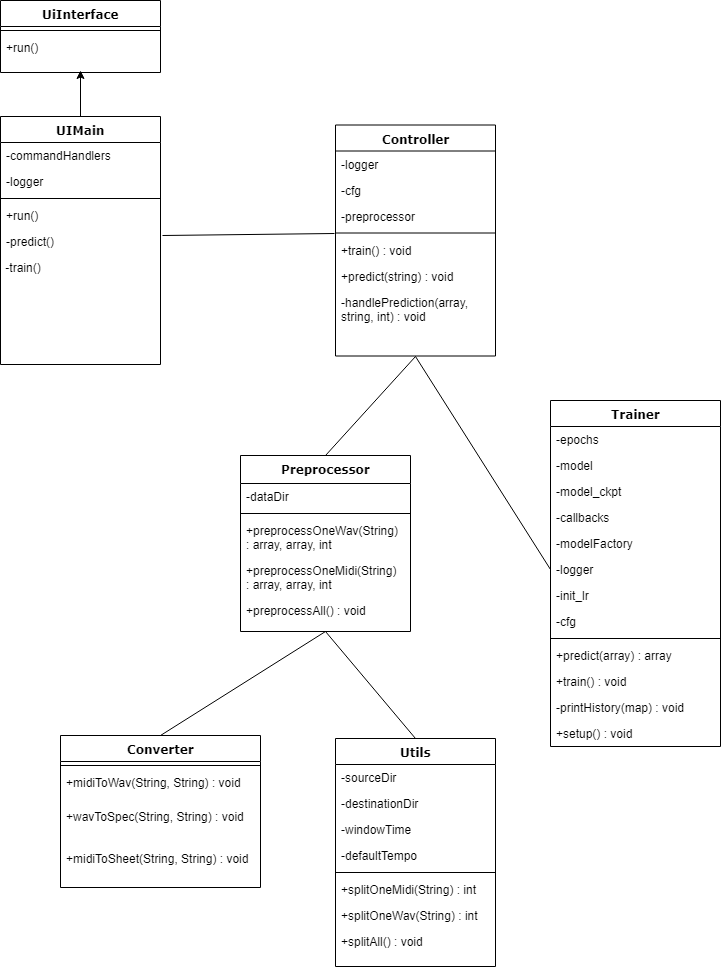

The diagram above was exported from draw.io. Its source (the exported page's mxGraphModel, read from the mxfile embedded in the PNG):
<mxGraphModel dx="1394" dy="715" grid="1" gridSize="10" guides="1" tooltips="1" connect="1" arrows="1" fold="1" page="1" pageScale="1" pageWidth="1100" pageHeight="850" background="#ffffff" math="0" shadow="0">
  <root>
    <mxCell id="0" />
    <mxCell id="1" parent="0" />
    <mxCell id="78961159f06e98e8-17" value="UIMain" style="swimlane;html=1;fontStyle=1;align=center;verticalAlign=top;childLayout=stackLayout;horizontal=1;startSize=26;horizontalStack=0;resizeParent=1;resizeLast=0;collapsible=1;marginBottom=0;swimlaneFillColor=#ffffff;rounded=0;shadow=0;comic=0;labelBackgroundColor=none;strokeColor=#000000;strokeWidth=1;fillColor=none;fontFamily=Verdana;fontSize=12;fontColor=#000000;" parent="1" vertex="1">
      <mxGeometry x="200" y="138" width="160" height="248" as="geometry" />
    </mxCell>
    <mxCell id="78961159f06e98e8-23" value="-commandHandlers" style="text;html=1;strokeColor=none;fillColor=none;align=left;verticalAlign=top;spacingLeft=4;spacingRight=4;whiteSpace=wrap;overflow=hidden;rotatable=0;points=[[0,0.5],[1,0.5]];portConstraint=eastwest;" parent="78961159f06e98e8-17" vertex="1">
      <mxGeometry y="26" width="160" height="26" as="geometry" />
    </mxCell>
    <mxCell id="78961159f06e98e8-21" value="-logger&lt;br&gt;&lt;br&gt;" style="text;html=1;strokeColor=none;fillColor=none;align=left;verticalAlign=top;spacingLeft=4;spacingRight=4;whiteSpace=wrap;overflow=hidden;rotatable=0;points=[[0,0.5],[1,0.5]];portConstraint=eastwest;" parent="78961159f06e98e8-17" vertex="1">
      <mxGeometry y="52" width="160" height="26" as="geometry" />
    </mxCell>
    <mxCell id="78961159f06e98e8-19" value="" style="line;html=1;strokeWidth=1;fillColor=none;align=left;verticalAlign=middle;spacingTop=-1;spacingLeft=3;spacingRight=3;rotatable=0;labelPosition=right;points=[];portConstraint=eastwest;" parent="78961159f06e98e8-17" vertex="1">
      <mxGeometry y="78" width="160" height="8" as="geometry" />
    </mxCell>
    <mxCell id="78961159f06e98e8-20" value="+run()" style="text;html=1;strokeColor=none;fillColor=none;align=left;verticalAlign=top;spacingLeft=4;spacingRight=4;whiteSpace=wrap;overflow=hidden;rotatable=0;points=[[0,0.5],[1,0.5]];portConstraint=eastwest;" parent="78961159f06e98e8-17" vertex="1">
      <mxGeometry y="86" width="160" height="26" as="geometry" />
    </mxCell>
    <mxCell id="78961159f06e98e8-27" value="-predict()" style="text;html=1;strokeColor=none;fillColor=none;align=left;verticalAlign=top;spacingLeft=4;spacingRight=4;whiteSpace=wrap;overflow=hidden;rotatable=0;points=[[0,0.5],[1,0.5]];portConstraint=eastwest;" parent="78961159f06e98e8-17" vertex="1">
      <mxGeometry y="112" width="160" height="26" as="geometry" />
    </mxCell>
    <mxCell id="hjQwiMrsIGX9DSD3P0Cf-1" value="&amp;nbsp;-train()" style="text;html=1;" parent="78961159f06e98e8-17" vertex="1">
      <mxGeometry y="138" width="160" height="30" as="geometry" />
    </mxCell>
    <mxCell id="78961159f06e98e8-30" value="Controller&lt;br&gt;&lt;br&gt;" style="swimlane;html=1;fontStyle=1;align=center;verticalAlign=top;childLayout=stackLayout;horizontal=1;startSize=26;horizontalStack=0;resizeParent=1;resizeLast=0;collapsible=1;marginBottom=0;swimlaneFillColor=#ffffff;rounded=0;shadow=0;comic=0;labelBackgroundColor=none;strokeColor=#000000;strokeWidth=1;fillColor=none;fontFamily=Verdana;fontSize=12;fontColor=#000000;" parent="1" vertex="1">
      <mxGeometry x="535" y="146.5" width="160" height="231" as="geometry" />
    </mxCell>
    <mxCell id="78961159f06e98e8-31" value="-logger" style="text;html=1;strokeColor=none;fillColor=none;align=left;verticalAlign=top;spacingLeft=4;spacingRight=4;whiteSpace=wrap;overflow=hidden;rotatable=0;points=[[0,0.5],[1,0.5]];portConstraint=eastwest;" parent="78961159f06e98e8-30" vertex="1">
      <mxGeometry y="26" width="160" height="26" as="geometry" />
    </mxCell>
    <mxCell id="78961159f06e98e8-33" value="-cfg&lt;br&gt;&lt;br&gt;" style="text;html=1;strokeColor=none;fillColor=none;align=left;verticalAlign=top;spacingLeft=4;spacingRight=4;whiteSpace=wrap;overflow=hidden;rotatable=0;points=[[0,0.5],[1,0.5]];portConstraint=eastwest;" parent="78961159f06e98e8-30" vertex="1">
      <mxGeometry y="52" width="160" height="26" as="geometry" />
    </mxCell>
    <mxCell id="78961159f06e98e8-34" value="-preprocessor" style="text;html=1;strokeColor=none;fillColor=none;align=left;verticalAlign=top;spacingLeft=4;spacingRight=4;whiteSpace=wrap;overflow=hidden;rotatable=0;points=[[0,0.5],[1,0.5]];portConstraint=eastwest;" parent="78961159f06e98e8-30" vertex="1">
      <mxGeometry y="78" width="160" height="26" as="geometry" />
    </mxCell>
    <mxCell id="78961159f06e98e8-38" value="" style="line;html=1;strokeWidth=1;fillColor=none;align=left;verticalAlign=middle;spacingTop=-1;spacingLeft=3;spacingRight=3;rotatable=0;labelPosition=right;points=[];portConstraint=eastwest;" parent="78961159f06e98e8-30" vertex="1">
      <mxGeometry y="104" width="160" height="8" as="geometry" />
    </mxCell>
    <mxCell id="78961159f06e98e8-39" value="+train() : void" style="text;html=1;strokeColor=none;fillColor=none;align=left;verticalAlign=top;spacingLeft=4;spacingRight=4;whiteSpace=wrap;overflow=hidden;rotatable=0;points=[[0,0.5],[1,0.5]];portConstraint=eastwest;" parent="78961159f06e98e8-30" vertex="1">
      <mxGeometry y="112" width="160" height="26" as="geometry" />
    </mxCell>
    <mxCell id="78961159f06e98e8-40" value="+predict(string) : void" style="text;html=1;strokeColor=none;fillColor=none;align=left;verticalAlign=top;spacingLeft=4;spacingRight=4;whiteSpace=wrap;overflow=hidden;rotatable=0;points=[[0,0.5],[1,0.5]];portConstraint=eastwest;" parent="78961159f06e98e8-30" vertex="1">
      <mxGeometry y="138" width="160" height="26" as="geometry" />
    </mxCell>
    <mxCell id="78961159f06e98e8-42" value="-handlePrediction(array, string, int) : void" style="text;html=1;strokeColor=none;fillColor=none;align=left;verticalAlign=top;spacingLeft=4;spacingRight=4;whiteSpace=wrap;overflow=hidden;rotatable=0;points=[[0,0.5],[1,0.5]];portConstraint=eastwest;" parent="78961159f06e98e8-30" vertex="1">
      <mxGeometry y="164" width="160" height="40" as="geometry" />
    </mxCell>
    <mxCell id="78961159f06e98e8-43" value="Trainer" style="swimlane;html=1;fontStyle=1;align=center;verticalAlign=top;childLayout=stackLayout;horizontal=1;startSize=26;horizontalStack=0;resizeParent=1;resizeLast=0;collapsible=1;marginBottom=0;swimlaneFillColor=#ffffff;rounded=0;shadow=0;comic=0;labelBackgroundColor=none;strokeColor=#000000;strokeWidth=1;fillColor=none;fontFamily=Verdana;fontSize=12;fontColor=#000000;" parent="1" vertex="1">
      <mxGeometry x="750" y="422" width="170" height="346" as="geometry" />
    </mxCell>
    <mxCell id="hjQwiMrsIGX9DSD3P0Cf-6" value="-epochs" style="text;html=1;strokeColor=none;fillColor=none;align=left;verticalAlign=top;spacingLeft=4;spacingRight=4;whiteSpace=wrap;overflow=hidden;rotatable=0;points=[[0,0.5],[1,0.5]];portConstraint=eastwest;" parent="78961159f06e98e8-43" vertex="1">
      <mxGeometry y="26" width="170" height="26" as="geometry" />
    </mxCell>
    <mxCell id="78961159f06e98e8-44" value="-model" style="text;html=1;strokeColor=none;fillColor=none;align=left;verticalAlign=top;spacingLeft=4;spacingRight=4;whiteSpace=wrap;overflow=hidden;rotatable=0;points=[[0,0.5],[1,0.5]];portConstraint=eastwest;" parent="78961159f06e98e8-43" vertex="1">
      <mxGeometry y="52" width="170" height="26" as="geometry" />
    </mxCell>
    <mxCell id="hjQwiMrsIGX9DSD3P0Cf-8" value="-model_ckpt" style="text;html=1;strokeColor=none;fillColor=none;align=left;verticalAlign=top;spacingLeft=4;spacingRight=4;whiteSpace=wrap;overflow=hidden;rotatable=0;points=[[0,0.5],[1,0.5]];portConstraint=eastwest;" parent="78961159f06e98e8-43" vertex="1">
      <mxGeometry y="78" width="170" height="26" as="geometry" />
    </mxCell>
    <mxCell id="hjQwiMrsIGX9DSD3P0Cf-7" value="-callbacks" style="text;html=1;strokeColor=none;fillColor=none;align=left;verticalAlign=top;spacingLeft=4;spacingRight=4;whiteSpace=wrap;overflow=hidden;rotatable=0;points=[[0,0.5],[1,0.5]];portConstraint=eastwest;" parent="78961159f06e98e8-43" vertex="1">
      <mxGeometry y="104" width="170" height="26" as="geometry" />
    </mxCell>
    <mxCell id="78961159f06e98e8-45" value="-modelFactory" style="text;html=1;strokeColor=none;fillColor=none;align=left;verticalAlign=top;spacingLeft=4;spacingRight=4;whiteSpace=wrap;overflow=hidden;rotatable=0;points=[[0,0.5],[1,0.5]];portConstraint=eastwest;" parent="78961159f06e98e8-43" vertex="1">
      <mxGeometry y="130" width="170" height="26" as="geometry" />
    </mxCell>
    <mxCell id="78961159f06e98e8-49" value="-logger" style="text;html=1;strokeColor=none;fillColor=none;align=left;verticalAlign=top;spacingLeft=4;spacingRight=4;whiteSpace=wrap;overflow=hidden;rotatable=0;points=[[0,0.5],[1,0.5]];portConstraint=eastwest;" parent="78961159f06e98e8-43" vertex="1">
      <mxGeometry y="156" width="170" height="26" as="geometry" />
    </mxCell>
    <mxCell id="hjQwiMrsIGX9DSD3P0Cf-15" value="-init_lr" style="text;html=1;strokeColor=none;fillColor=none;align=left;verticalAlign=top;spacingLeft=4;spacingRight=4;whiteSpace=wrap;overflow=hidden;rotatable=0;points=[[0,0.5],[1,0.5]];portConstraint=eastwest;" parent="78961159f06e98e8-43" vertex="1">
      <mxGeometry y="182" width="170" height="26" as="geometry" />
    </mxCell>
    <mxCell id="78961159f06e98e8-50" value="-cfg&lt;br&gt;&lt;br&gt;" style="text;html=1;strokeColor=none;fillColor=none;align=left;verticalAlign=top;spacingLeft=4;spacingRight=4;whiteSpace=wrap;overflow=hidden;rotatable=0;points=[[0,0.5],[1,0.5]];portConstraint=eastwest;" parent="78961159f06e98e8-43" vertex="1">
      <mxGeometry y="208" width="170" height="26" as="geometry" />
    </mxCell>
    <mxCell id="78961159f06e98e8-51" value="" style="line;html=1;strokeWidth=1;fillColor=none;align=left;verticalAlign=middle;spacingTop=-1;spacingLeft=3;spacingRight=3;rotatable=0;labelPosition=right;points=[];portConstraint=eastwest;" parent="78961159f06e98e8-43" vertex="1">
      <mxGeometry y="234" width="170" height="8" as="geometry" />
    </mxCell>
    <mxCell id="78961159f06e98e8-52" value="+predict(array) : array" style="text;html=1;strokeColor=none;fillColor=none;align=left;verticalAlign=top;spacingLeft=4;spacingRight=4;whiteSpace=wrap;overflow=hidden;rotatable=0;points=[[0,0.5],[1,0.5]];portConstraint=eastwest;" parent="78961159f06e98e8-43" vertex="1">
      <mxGeometry y="242" width="170" height="26" as="geometry" />
    </mxCell>
    <mxCell id="78961159f06e98e8-53" value="+train() : void" style="text;html=1;strokeColor=none;fillColor=none;align=left;verticalAlign=top;spacingLeft=4;spacingRight=4;whiteSpace=wrap;overflow=hidden;rotatable=0;points=[[0,0.5],[1,0.5]];portConstraint=eastwest;" parent="78961159f06e98e8-43" vertex="1">
      <mxGeometry y="268" width="170" height="26" as="geometry" />
    </mxCell>
    <mxCell id="hjQwiMrsIGX9DSD3P0Cf-10" value="-printHistory(map) : void" style="text;html=1;strokeColor=none;fillColor=none;align=left;verticalAlign=top;spacingLeft=4;spacingRight=4;whiteSpace=wrap;overflow=hidden;rotatable=0;points=[[0,0.5],[1,0.5]];portConstraint=eastwest;" parent="78961159f06e98e8-43" vertex="1">
      <mxGeometry y="294" width="170" height="26" as="geometry" />
    </mxCell>
    <mxCell id="hjQwiMrsIGX9DSD3P0Cf-9" value="+setup() : void" style="text;html=1;strokeColor=none;fillColor=none;align=left;verticalAlign=top;spacingLeft=4;spacingRight=4;whiteSpace=wrap;overflow=hidden;rotatable=0;points=[[0,0.5],[1,0.5]];portConstraint=eastwest;" parent="78961159f06e98e8-43" vertex="1">
      <mxGeometry y="320" width="170" height="26" as="geometry" />
    </mxCell>
    <mxCell id="78961159f06e98e8-56" value="Converter" style="swimlane;html=1;fontStyle=1;align=center;verticalAlign=top;childLayout=stackLayout;horizontal=1;startSize=26;horizontalStack=0;resizeParent=1;resizeLast=0;collapsible=1;marginBottom=0;swimlaneFillColor=#ffffff;rounded=0;shadow=0;comic=0;labelBackgroundColor=none;strokeColor=#000000;strokeWidth=1;fillColor=none;fontFamily=Verdana;fontSize=12;fontColor=#000000;" parent="1" vertex="1">
      <mxGeometry x="260" y="757" width="200" height="152" as="geometry" />
    </mxCell>
    <mxCell id="78961159f06e98e8-64" value="" style="line;html=1;strokeWidth=1;fillColor=none;align=left;verticalAlign=middle;spacingTop=-1;spacingLeft=3;spacingRight=3;rotatable=0;labelPosition=right;points=[];portConstraint=eastwest;" parent="78961159f06e98e8-56" vertex="1">
      <mxGeometry y="26" width="200" height="8" as="geometry" />
    </mxCell>
    <mxCell id="78961159f06e98e8-65" value="+midiToWav(String, String) : void" style="text;html=1;strokeColor=none;fillColor=none;align=left;verticalAlign=top;spacingLeft=4;spacingRight=4;whiteSpace=wrap;overflow=hidden;rotatable=0;points=[[0,0.5],[1,0.5]];portConstraint=eastwest;" parent="78961159f06e98e8-56" vertex="1">
      <mxGeometry y="34" width="200" height="34" as="geometry" />
    </mxCell>
    <mxCell id="deG00h7ueyWRgnVO_fpM-3" value="+wavToSpec(String, String) : void" style="text;html=1;strokeColor=none;fillColor=none;align=left;verticalAlign=top;spacingLeft=4;spacingRight=4;whiteSpace=wrap;overflow=hidden;rotatable=0;points=[[0,0.5],[1,0.5]];portConstraint=eastwest;" vertex="1" parent="78961159f06e98e8-56">
      <mxGeometry y="68" width="200" height="42" as="geometry" />
    </mxCell>
    <mxCell id="78961159f06e98e8-66" value="+midiToSheet(String, String) : void" style="text;html=1;strokeColor=none;fillColor=none;align=left;verticalAlign=top;spacingLeft=4;spacingRight=4;whiteSpace=wrap;overflow=hidden;rotatable=0;points=[[0,0.5],[1,0.5]];portConstraint=eastwest;" parent="78961159f06e98e8-56" vertex="1">
      <mxGeometry y="110" width="200" height="42" as="geometry" />
    </mxCell>
    <mxCell id="78961159f06e98e8-69" value="Preprocessor" style="swimlane;html=1;fontStyle=1;align=center;verticalAlign=top;childLayout=stackLayout;horizontal=1;startSize=28;horizontalStack=0;resizeParent=1;resizeLast=0;collapsible=1;marginBottom=0;swimlaneFillColor=#ffffff;rounded=0;shadow=0;comic=0;labelBackgroundColor=none;strokeColor=#000000;strokeWidth=1;fillColor=none;fontFamily=Verdana;fontSize=12;fontColor=#000000;" parent="1" vertex="1">
      <mxGeometry x="440" y="477" width="170" height="176" as="geometry" />
    </mxCell>
    <mxCell id="78961159f06e98e8-70" value="-dataDir" style="text;html=1;strokeColor=none;fillColor=none;align=left;verticalAlign=top;spacingLeft=4;spacingRight=4;whiteSpace=wrap;overflow=hidden;rotatable=0;points=[[0,0.5],[1,0.5]];portConstraint=eastwest;" parent="78961159f06e98e8-69" vertex="1">
      <mxGeometry y="28" width="170" height="26" as="geometry" />
    </mxCell>
    <mxCell id="78961159f06e98e8-77" value="" style="line;html=1;strokeWidth=1;fillColor=none;align=left;verticalAlign=middle;spacingTop=-1;spacingLeft=3;spacingRight=3;rotatable=0;labelPosition=right;points=[];portConstraint=eastwest;" parent="78961159f06e98e8-69" vertex="1">
      <mxGeometry y="54" width="170" height="8" as="geometry" />
    </mxCell>
    <mxCell id="78961159f06e98e8-78" value="+preprocessOneWav(String) : array, array, int&lt;br&gt;&lt;br&gt;" style="text;html=1;strokeColor=none;fillColor=none;align=left;verticalAlign=top;spacingLeft=4;spacingRight=4;whiteSpace=wrap;overflow=hidden;rotatable=0;points=[[0,0.5],[1,0.5]];portConstraint=eastwest;" parent="78961159f06e98e8-69" vertex="1">
      <mxGeometry y="62" width="170" height="40" as="geometry" />
    </mxCell>
    <mxCell id="78961159f06e98e8-79" value="+preprocessOneMidi(String)&lt;br&gt;: array, array, int" style="text;html=1;strokeColor=none;fillColor=none;align=left;verticalAlign=top;spacingLeft=4;spacingRight=4;whiteSpace=wrap;overflow=hidden;rotatable=0;points=[[0,0.5],[1,0.5]];portConstraint=eastwest;" parent="78961159f06e98e8-69" vertex="1">
      <mxGeometry y="102" width="170" height="40" as="geometry" />
    </mxCell>
    <mxCell id="78961159f06e98e8-80" value="+preprocessAll() : void" style="text;html=1;strokeColor=none;fillColor=none;align=left;verticalAlign=top;spacingLeft=4;spacingRight=4;whiteSpace=wrap;overflow=hidden;rotatable=0;points=[[0,0.5],[1,0.5]];portConstraint=eastwest;" parent="78961159f06e98e8-69" vertex="1">
      <mxGeometry y="142" width="170" height="26" as="geometry" />
    </mxCell>
    <mxCell id="78961159f06e98e8-108" value="Utils" style="swimlane;html=1;fontStyle=1;align=center;verticalAlign=top;childLayout=stackLayout;horizontal=1;startSize=26;horizontalStack=0;resizeParent=1;resizeLast=0;collapsible=1;marginBottom=0;swimlaneFillColor=#ffffff;rounded=0;shadow=0;comic=0;labelBackgroundColor=none;strokeColor=#000000;strokeWidth=1;fillColor=none;fontFamily=Verdana;fontSize=12;fontColor=#000000;" parent="1" vertex="1">
      <mxGeometry x="535" y="760" width="160" height="228" as="geometry" />
    </mxCell>
    <mxCell id="78961159f06e98e8-109" value="-sourceDir" style="text;html=1;strokeColor=none;fillColor=none;align=left;verticalAlign=top;spacingLeft=4;spacingRight=4;whiteSpace=wrap;overflow=hidden;rotatable=0;points=[[0,0.5],[1,0.5]];portConstraint=eastwest;" parent="78961159f06e98e8-108" vertex="1">
      <mxGeometry y="26" width="160" height="26" as="geometry" />
    </mxCell>
    <mxCell id="78961159f06e98e8-110" value="-destinationDir" style="text;html=1;strokeColor=none;fillColor=none;align=left;verticalAlign=top;spacingLeft=4;spacingRight=4;whiteSpace=wrap;overflow=hidden;rotatable=0;points=[[0,0.5],[1,0.5]];portConstraint=eastwest;" parent="78961159f06e98e8-108" vertex="1">
      <mxGeometry y="52" width="160" height="26" as="geometry" />
    </mxCell>
    <mxCell id="hjQwiMrsIGX9DSD3P0Cf-21" value="-windowTime" style="text;html=1;strokeColor=none;fillColor=none;align=left;verticalAlign=top;spacingLeft=4;spacingRight=4;whiteSpace=wrap;overflow=hidden;rotatable=0;points=[[0,0.5],[1,0.5]];portConstraint=eastwest;" parent="78961159f06e98e8-108" vertex="1">
      <mxGeometry y="78" width="160" height="26" as="geometry" />
    </mxCell>
    <mxCell id="hjQwiMrsIGX9DSD3P0Cf-22" value="-defaultTempo" style="text;html=1;strokeColor=none;fillColor=none;align=left;verticalAlign=top;spacingLeft=4;spacingRight=4;whiteSpace=wrap;overflow=hidden;rotatable=0;points=[[0,0.5],[1,0.5]];portConstraint=eastwest;" parent="78961159f06e98e8-108" vertex="1">
      <mxGeometry y="104" width="160" height="26" as="geometry" />
    </mxCell>
    <mxCell id="78961159f06e98e8-116" value="" style="line;html=1;strokeWidth=1;fillColor=none;align=left;verticalAlign=middle;spacingTop=-1;spacingLeft=3;spacingRight=3;rotatable=0;labelPosition=right;points=[];portConstraint=eastwest;" parent="78961159f06e98e8-108" vertex="1">
      <mxGeometry y="130" width="160" height="8" as="geometry" />
    </mxCell>
    <mxCell id="78961159f06e98e8-117" value="+splitOneMidi(String) : int" style="text;html=1;strokeColor=none;fillColor=none;align=left;verticalAlign=top;spacingLeft=4;spacingRight=4;whiteSpace=wrap;overflow=hidden;rotatable=0;points=[[0,0.5],[1,0.5]];portConstraint=eastwest;" parent="78961159f06e98e8-108" vertex="1">
      <mxGeometry y="138" width="160" height="26" as="geometry" />
    </mxCell>
    <mxCell id="78961159f06e98e8-120" value="+splitOneWav(String) : int" style="text;html=1;strokeColor=none;fillColor=none;align=left;verticalAlign=top;spacingLeft=4;spacingRight=4;whiteSpace=wrap;overflow=hidden;rotatable=0;points=[[0,0.5],[1,0.5]];portConstraint=eastwest;" parent="78961159f06e98e8-108" vertex="1">
      <mxGeometry y="164" width="160" height="26" as="geometry" />
    </mxCell>
    <mxCell id="hjQwiMrsIGX9DSD3P0Cf-24" value="+splitAll() : void" style="text;html=1;strokeColor=none;fillColor=none;align=left;verticalAlign=top;spacingLeft=4;spacingRight=4;whiteSpace=wrap;overflow=hidden;rotatable=0;points=[[0,0.5],[1,0.5]];portConstraint=eastwest;" parent="78961159f06e98e8-108" vertex="1">
      <mxGeometry y="190" width="160" height="26" as="geometry" />
    </mxCell>
    <mxCell id="hjQwiMrsIGX9DSD3P0Cf-2" value="" style="endArrow=none;html=1;entryX=-0.006;entryY=1.192;entryDx=0;entryDy=0;exitX=1.013;exitY=0.269;exitDx=0;exitDy=0;entryPerimeter=0;exitPerimeter=0;" parent="1" source="78961159f06e98e8-27" target="78961159f06e98e8-34" edge="1">
      <mxGeometry width="50" height="50" relative="1" as="geometry">
        <mxPoint x="540" y="112" as="sourcePoint" />
        <mxPoint x="406" y="97" as="targetPoint" />
        <Array as="points" />
      </mxGeometry>
    </mxCell>
    <mxCell id="hjQwiMrsIGX9DSD3P0Cf-11" value="" style="endArrow=none;html=1;entryX=0;entryY=0.5;entryDx=0;entryDy=0;exitX=0.5;exitY=1;exitDx=0;exitDy=0;" parent="1" source="78961159f06e98e8-30" target="78961159f06e98e8-49" edge="1">
      <mxGeometry width="50" height="50" relative="1" as="geometry">
        <mxPoint x="620" y="380" as="sourcePoint" />
        <mxPoint x="697" y="342" as="targetPoint" />
        <Array as="points" />
      </mxGeometry>
    </mxCell>
    <mxCell id="hjQwiMrsIGX9DSD3P0Cf-16" value="" style="endArrow=none;html=1;entryX=0.5;entryY=1;entryDx=0;entryDy=0;exitX=0.5;exitY=0;exitDx=0;exitDy=0;" parent="1" source="78961159f06e98e8-69" target="78961159f06e98e8-30" edge="1">
      <mxGeometry width="50" height="50" relative="1" as="geometry">
        <mxPoint x="505" y="422" as="sourcePoint" />
        <mxPoint x="555" y="372" as="targetPoint" />
      </mxGeometry>
    </mxCell>
    <mxCell id="hjQwiMrsIGX9DSD3P0Cf-19" value="" style="endArrow=none;html=1;entryX=0.5;entryY=1;entryDx=0;entryDy=0;exitX=0.5;exitY=0;exitDx=0;exitDy=0;" parent="1" source="78961159f06e98e8-56" target="78961159f06e98e8-69" edge="1">
      <mxGeometry width="50" height="50" relative="1" as="geometry">
        <mxPoint x="475" y="718" as="sourcePoint" />
        <mxPoint x="525" y="668" as="targetPoint" />
        <Array as="points" />
      </mxGeometry>
    </mxCell>
    <mxCell id="hjQwiMrsIGX9DSD3P0Cf-20" value="" style="endArrow=none;html=1;entryX=0.5;entryY=1;entryDx=0;entryDy=0;exitX=0.5;exitY=0;exitDx=0;exitDy=0;" parent="1" source="78961159f06e98e8-108" target="78961159f06e98e8-69" edge="1">
      <mxGeometry width="50" height="50" relative="1" as="geometry">
        <mxPoint x="650" y="764" as="sourcePoint" />
        <mxPoint x="630" y="692" as="targetPoint" />
      </mxGeometry>
    </mxCell>
    <mxCell id="hjQwiMrsIGX9DSD3P0Cf-25" value="UiInterface" style="swimlane;html=1;fontStyle=1;align=center;verticalAlign=top;childLayout=stackLayout;horizontal=1;startSize=26;horizontalStack=0;resizeParent=1;resizeLast=0;collapsible=1;marginBottom=0;swimlaneFillColor=#ffffff;rounded=0;shadow=0;comic=0;labelBackgroundColor=none;strokeColor=#000000;strokeWidth=1;fillColor=none;fontFamily=Verdana;fontSize=12;fontColor=#000000;" parent="1" vertex="1">
      <mxGeometry x="200" y="22" width="160" height="72" as="geometry" />
    </mxCell>
    <mxCell id="hjQwiMrsIGX9DSD3P0Cf-28" value="" style="line;html=1;strokeWidth=1;fillColor=none;align=left;verticalAlign=middle;spacingTop=-1;spacingLeft=3;spacingRight=3;rotatable=0;labelPosition=right;points=[];portConstraint=eastwest;" parent="hjQwiMrsIGX9DSD3P0Cf-25" vertex="1">
      <mxGeometry y="26" width="160" height="8" as="geometry" />
    </mxCell>
    <mxCell id="hjQwiMrsIGX9DSD3P0Cf-29" value="+run()" style="text;html=1;strokeColor=none;fillColor=none;align=left;verticalAlign=top;spacingLeft=4;spacingRight=4;whiteSpace=wrap;overflow=hidden;rotatable=0;points=[[0,0.5],[1,0.5]];portConstraint=eastwest;" parent="hjQwiMrsIGX9DSD3P0Cf-25" vertex="1">
      <mxGeometry y="34" width="160" height="26" as="geometry" />
    </mxCell>
    <mxCell id="hjQwiMrsIGX9DSD3P0Cf-32" value="" style="endArrow=classic;html=1;exitX=0.5;exitY=0;exitDx=0;exitDy=0;" parent="1" source="78961159f06e98e8-17" edge="1">
      <mxGeometry width="50" height="50" relative="1" as="geometry">
        <mxPoint x="255" y="162" as="sourcePoint" />
        <mxPoint x="280" y="92" as="targetPoint" />
        <Array as="points" />
      </mxGeometry>
    </mxCell>
  </root>
</mxGraphModel>